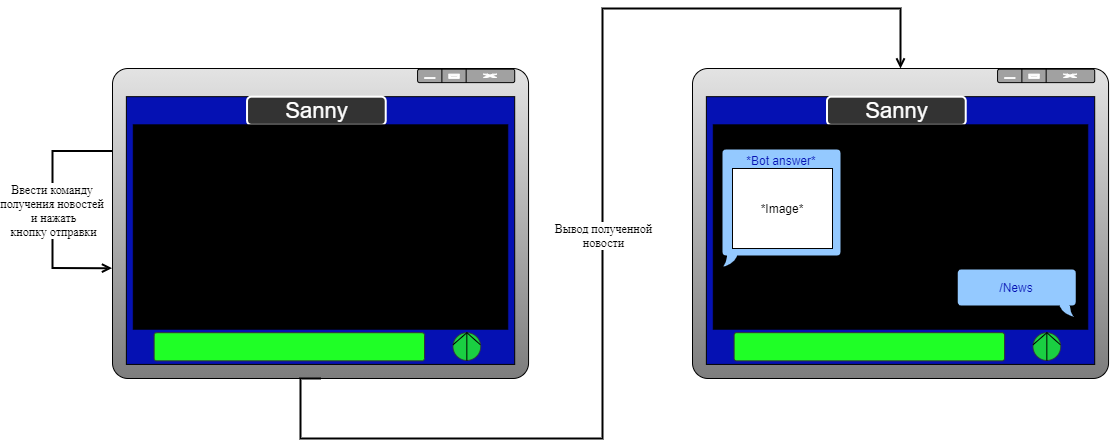

The diagram above was exported from draw.io. Its source (the exported page's mxGraphModel, read from the mxfile embedded in the PNG):
<mxGraphModel dx="1483" dy="924" grid="1" gridSize="10" guides="1" tooltips="1" connect="1" arrows="1" fold="1" page="1" pageScale="1" pageWidth="1169" pageHeight="827" math="0" shadow="0">
  <root>
    <mxCell id="0" />
    <mxCell id="1" parent="0" />
    <mxCell id="K6V-wf9tu0gbEI4DqMiW-1" value="" style="group" vertex="1" connectable="0" parent="1">
      <mxGeometry x="120" y="180" width="416.06" height="310" as="geometry" />
    </mxCell>
    <mxCell id="K6V-wf9tu0gbEI4DqMiW-2" value="" style="rounded=1;whiteSpace=wrap;html=1;gradientDirection=south;fillColor=#E3E3E3;gradientColor=#7D7D7D;arcSize=5;" vertex="1" parent="K6V-wf9tu0gbEI4DqMiW-1">
      <mxGeometry width="416.06" height="310" as="geometry" />
    </mxCell>
    <mxCell id="K6V-wf9tu0gbEI4DqMiW-3" value="" style="rounded=1;whiteSpace=wrap;html=1;fillColor=#A1A1A1;" vertex="1" parent="K6V-wf9tu0gbEI4DqMiW-1">
      <mxGeometry x="305.11066666666665" y="0.7045454545454545" width="97.08066666666666" height="13.386363636363637" as="geometry" />
    </mxCell>
    <mxCell id="K6V-wf9tu0gbEI4DqMiW-4" value="" style="endArrow=none;html=1;exitX=0.25;exitY=0;exitDx=0;exitDy=0;entryX=0.25;entryY=1;entryDx=0;entryDy=0;" edge="1" parent="K6V-wf9tu0gbEI4DqMiW-1" source="K6V-wf9tu0gbEI4DqMiW-3" target="K6V-wf9tu0gbEI4DqMiW-3">
      <mxGeometry width="50" height="50" relative="1" as="geometry">
        <mxPoint x="305.11066666666665" y="70.45454545454545" as="sourcePoint" />
        <mxPoint x="339.78233333333327" y="35.22727272727273" as="targetPoint" />
      </mxGeometry>
    </mxCell>
    <mxCell id="K6V-wf9tu0gbEI4DqMiW-5" value="" style="endArrow=none;html=1;entryX=0.5;entryY=0;entryDx=0;entryDy=0;exitX=0.5;exitY=1;exitDx=0;exitDy=0;" edge="1" parent="K6V-wf9tu0gbEI4DqMiW-1" source="K6V-wf9tu0gbEI4DqMiW-3" target="K6V-wf9tu0gbEI4DqMiW-3">
      <mxGeometry width="50" height="50" relative="1" as="geometry">
        <mxPoint x="298.17633333333333" y="98.63636363636364" as="sourcePoint" />
        <mxPoint x="332.848" y="63.40909090909091" as="targetPoint" />
      </mxGeometry>
    </mxCell>
    <mxCell id="K6V-wf9tu0gbEI4DqMiW-6" value="" style="rounded=1;whiteSpace=wrap;html=1;strokeColor=#FFFFFF;fillColor=#FFFFFF;" vertex="1" parent="K6V-wf9tu0gbEI4DqMiW-1">
      <mxGeometry x="312.045" y="9.159090909090908" width="10.4015" height="0.7045454545454545" as="geometry" />
    </mxCell>
    <mxCell id="K6V-wf9tu0gbEI4DqMiW-7" value="" style="verticalLabelPosition=bottom;verticalAlign=top;html=1;shape=mxgraph.basic.frame;dx=1.47;rounded=1;strokeColor=#FFFFFF;fillColor=#FFFFFF;" vertex="1" parent="K6V-wf9tu0gbEI4DqMiW-1">
      <mxGeometry x="336.31516666666664" y="5.636363636363636" width="10.4015" height="4.2272727272727275" as="geometry" />
    </mxCell>
    <mxCell id="K6V-wf9tu0gbEI4DqMiW-8" value="" style="verticalLabelPosition=bottom;verticalAlign=top;html=1;shape=mxgraph.basic.x;rounded=1;strokeColor=#FFFFFF;fillColor=#FFFFFF;" vertex="1" parent="K6V-wf9tu0gbEI4DqMiW-1">
      <mxGeometry x="370.9868333333333" y="5.636363636363636" width="13.175233333333333" height="3.346590909090909" as="geometry" />
    </mxCell>
    <mxCell id="K6V-wf9tu0gbEI4DqMiW-9" value="" style="verticalLabelPosition=bottom;verticalAlign=top;html=1;shape=mxgraph.basic.rect;fillColor2=none;strokeWidth=1;size=20;indent=5;rounded=1;fillColor=#0511B3;" vertex="1" parent="K6V-wf9tu0gbEI4DqMiW-1">
      <mxGeometry x="13.868666666666666" y="28.181818181818183" width="388.32266666666663" height="267.7272727272727" as="geometry" />
    </mxCell>
    <mxCell id="K6V-wf9tu0gbEI4DqMiW-10" value="&lt;font style=&quot;font-size: 22px&quot; color=&quot;#ffffff&quot;&gt;Sanny&lt;/font&gt;" style="rounded=1;whiteSpace=wrap;html=1;fillColor=#333333;strokeColor=#FFFFFF;strokeWidth=2;" vertex="1" parent="K6V-wf9tu0gbEI4DqMiW-1">
      <mxGeometry x="134.52606666666665" y="28.181818181818183" width="138.68666666666667" height="28.181818181818183" as="geometry" />
    </mxCell>
    <mxCell id="K6V-wf9tu0gbEI4DqMiW-11" value="" style="rounded=0;whiteSpace=wrap;html=1;fillColor=#000000;" vertex="1" parent="K6V-wf9tu0gbEI4DqMiW-1">
      <mxGeometry x="20.803" y="56.36363636363637" width="374.454" height="204.3181818181818" as="geometry" />
    </mxCell>
    <mxCell id="K6V-wf9tu0gbEI4DqMiW-12" value="" style="rounded=1;whiteSpace=wrap;html=1;strokeColor=#333333;gradientColor=none;arcSize=9;fillColor=#1FFF26;" vertex="1" parent="K6V-wf9tu0gbEI4DqMiW-1">
      <mxGeometry x="41.606" y="264.2045454545455" width="270.439" height="28.181818181818183" as="geometry" />
    </mxCell>
    <mxCell id="K6V-wf9tu0gbEI4DqMiW-13" value="" style="ellipse;whiteSpace=wrap;html=1;aspect=fixed;rounded=1;strokeColor=#333333;gradientColor=none;fillOpacity=80;strokeOpacity=80;fillColor=#1FFF26;" vertex="1" parent="K6V-wf9tu0gbEI4DqMiW-1">
      <mxGeometry x="340.47576666666663" y="264.2045454545455" width="27.736842105263158" height="27.736842105263158" as="geometry" />
    </mxCell>
    <mxCell id="K6V-wf9tu0gbEI4DqMiW-14" value="" style="endArrow=none;html=1;exitX=0.5;exitY=1;exitDx=0;exitDy=0;entryX=0.5;entryY=0;entryDx=0;entryDy=0;" edge="1" parent="K6V-wf9tu0gbEI4DqMiW-1" source="K6V-wf9tu0gbEI4DqMiW-13" target="K6V-wf9tu0gbEI4DqMiW-13">
      <mxGeometry width="50" height="50" relative="1" as="geometry">
        <mxPoint x="329.3808333333333" y="239.54545454545456" as="sourcePoint" />
        <mxPoint x="364.05249999999995" y="204.3181818181818" as="targetPoint" />
      </mxGeometry>
    </mxCell>
    <mxCell id="K6V-wf9tu0gbEI4DqMiW-15" value="" style="endArrow=none;html=1;entryX=0.5;entryY=0;entryDx=0;entryDy=0;exitX=0.006;exitY=0.432;exitDx=0;exitDy=0;exitPerimeter=0;" edge="1" parent="K6V-wf9tu0gbEI4DqMiW-1" source="K6V-wf9tu0gbEI4DqMiW-13" target="K6V-wf9tu0gbEI4DqMiW-13">
      <mxGeometry width="50" height="50" relative="1" as="geometry">
        <mxPoint x="312.045" y="260.6818181818182" as="sourcePoint" />
        <mxPoint x="346.71666666666664" y="225.45454545454547" as="targetPoint" />
      </mxGeometry>
    </mxCell>
    <mxCell id="K6V-wf9tu0gbEI4DqMiW-16" value="" style="endArrow=none;html=1;exitX=0.984;exitY=0.43;exitDx=0;exitDy=0;exitPerimeter=0;entryX=0.5;entryY=0;entryDx=0;entryDy=0;" edge="1" parent="K6V-wf9tu0gbEI4DqMiW-1" source="K6V-wf9tu0gbEI4DqMiW-13" target="K6V-wf9tu0gbEI4DqMiW-13">
      <mxGeometry width="50" height="50" relative="1" as="geometry">
        <mxPoint x="347.576524" y="283.4245454545455" as="sourcePoint" />
        <mxPoint x="353.65099999999995" y="267.7272727272727" as="targetPoint" />
      </mxGeometry>
    </mxCell>
    <mxCell id="K6V-wf9tu0gbEI4DqMiW-17" value="" style="endArrow=open;html=1;strokeWidth=2;endFill=0;rounded=0;edgeStyle=orthogonalEdgeStyle;elbow=vertical;exitX=0;exitY=0.266;exitDx=0;exitDy=0;exitPerimeter=0;entryX=-0.001;entryY=0.644;entryDx=0;entryDy=0;entryPerimeter=0;" edge="1" parent="K6V-wf9tu0gbEI4DqMiW-1" source="K6V-wf9tu0gbEI4DqMiW-2" target="K6V-wf9tu0gbEI4DqMiW-2">
      <mxGeometry relative="1" as="geometry">
        <mxPoint x="-5.4706346423562415" y="77.5" as="sourcePoint" />
        <mxPoint x="-14.58835904628331" y="199.67647058823528" as="targetPoint" />
        <Array as="points">
          <mxPoint x="-60" y="83" />
          <mxPoint x="-60" y="200" />
        </Array>
      </mxGeometry>
    </mxCell>
    <mxCell id="K6V-wf9tu0gbEI4DqMiW-18" value="&lt;font face=&quot;Times New Roman&quot; style=&quot;font-size: 12px&quot;&gt;Ввести команду &lt;br&gt;получения новостей &lt;br&gt;и нажать&lt;br&gt;кнопку отправки&lt;/font&gt;" style="edgeLabel;resizable=0;html=1;align=center;verticalAlign=middle;" connectable="0" vertex="1" parent="K6V-wf9tu0gbEI4DqMiW-17">
      <mxGeometry relative="1" as="geometry" />
    </mxCell>
    <mxCell id="K6V-wf9tu0gbEI4DqMiW-19" value="" style="group" vertex="1" connectable="0" parent="1">
      <mxGeometry x="700" y="180" width="416.06" height="310" as="geometry" />
    </mxCell>
    <mxCell id="K6V-wf9tu0gbEI4DqMiW-20" value="" style="rounded=1;whiteSpace=wrap;html=1;gradientDirection=south;fillColor=#E3E3E3;gradientColor=#7D7D7D;arcSize=5;" vertex="1" parent="K6V-wf9tu0gbEI4DqMiW-19">
      <mxGeometry width="416.06" height="310" as="geometry" />
    </mxCell>
    <mxCell id="K6V-wf9tu0gbEI4DqMiW-21" value="" style="rounded=1;whiteSpace=wrap;html=1;fillColor=#A1A1A1;" vertex="1" parent="K6V-wf9tu0gbEI4DqMiW-19">
      <mxGeometry x="305.11066666666665" y="0.7045454545454545" width="97.08066666666666" height="13.386363636363637" as="geometry" />
    </mxCell>
    <mxCell id="K6V-wf9tu0gbEI4DqMiW-22" value="" style="endArrow=none;html=1;exitX=0.25;exitY=0;exitDx=0;exitDy=0;entryX=0.25;entryY=1;entryDx=0;entryDy=0;" edge="1" parent="K6V-wf9tu0gbEI4DqMiW-19" source="K6V-wf9tu0gbEI4DqMiW-21" target="K6V-wf9tu0gbEI4DqMiW-21">
      <mxGeometry width="50" height="50" relative="1" as="geometry">
        <mxPoint x="305.11066666666665" y="70.45454545454545" as="sourcePoint" />
        <mxPoint x="339.78233333333327" y="35.22727272727273" as="targetPoint" />
      </mxGeometry>
    </mxCell>
    <mxCell id="K6V-wf9tu0gbEI4DqMiW-23" value="" style="endArrow=none;html=1;entryX=0.5;entryY=0;entryDx=0;entryDy=0;exitX=0.5;exitY=1;exitDx=0;exitDy=0;" edge="1" parent="K6V-wf9tu0gbEI4DqMiW-19" source="K6V-wf9tu0gbEI4DqMiW-21" target="K6V-wf9tu0gbEI4DqMiW-21">
      <mxGeometry width="50" height="50" relative="1" as="geometry">
        <mxPoint x="298.17633333333333" y="98.63636363636364" as="sourcePoint" />
        <mxPoint x="332.848" y="63.40909090909091" as="targetPoint" />
      </mxGeometry>
    </mxCell>
    <mxCell id="K6V-wf9tu0gbEI4DqMiW-24" value="" style="rounded=1;whiteSpace=wrap;html=1;strokeColor=#FFFFFF;fillColor=#FFFFFF;" vertex="1" parent="K6V-wf9tu0gbEI4DqMiW-19">
      <mxGeometry x="312.045" y="9.159090909090908" width="10.4015" height="0.7045454545454545" as="geometry" />
    </mxCell>
    <mxCell id="K6V-wf9tu0gbEI4DqMiW-25" value="" style="verticalLabelPosition=bottom;verticalAlign=top;html=1;shape=mxgraph.basic.frame;dx=1.47;rounded=1;strokeColor=#FFFFFF;fillColor=#FFFFFF;" vertex="1" parent="K6V-wf9tu0gbEI4DqMiW-19">
      <mxGeometry x="336.31516666666664" y="5.636363636363636" width="10.4015" height="4.2272727272727275" as="geometry" />
    </mxCell>
    <mxCell id="K6V-wf9tu0gbEI4DqMiW-26" value="" style="verticalLabelPosition=bottom;verticalAlign=top;html=1;shape=mxgraph.basic.x;rounded=1;strokeColor=#FFFFFF;fillColor=#FFFFFF;" vertex="1" parent="K6V-wf9tu0gbEI4DqMiW-19">
      <mxGeometry x="370.9868333333333" y="5.636363636363636" width="13.175233333333333" height="3.346590909090909" as="geometry" />
    </mxCell>
    <mxCell id="K6V-wf9tu0gbEI4DqMiW-27" value="" style="verticalLabelPosition=bottom;verticalAlign=top;html=1;shape=mxgraph.basic.rect;fillColor2=none;strokeWidth=1;size=20;indent=5;rounded=1;fillColor=#0511B3;" vertex="1" parent="K6V-wf9tu0gbEI4DqMiW-19">
      <mxGeometry x="13.868666666666666" y="28.181818181818183" width="388.32266666666663" height="267.7272727272727" as="geometry" />
    </mxCell>
    <mxCell id="K6V-wf9tu0gbEI4DqMiW-28" value="&lt;font style=&quot;font-size: 22px&quot; color=&quot;#ffffff&quot;&gt;Sanny&lt;/font&gt;" style="rounded=1;whiteSpace=wrap;html=1;fillColor=#333333;strokeColor=#FFFFFF;strokeWidth=2;" vertex="1" parent="K6V-wf9tu0gbEI4DqMiW-19">
      <mxGeometry x="134.52606666666665" y="28.181818181818183" width="138.68666666666667" height="28.181818181818183" as="geometry" />
    </mxCell>
    <mxCell id="K6V-wf9tu0gbEI4DqMiW-29" value="" style="rounded=0;whiteSpace=wrap;html=1;fillColor=#000000;" vertex="1" parent="K6V-wf9tu0gbEI4DqMiW-19">
      <mxGeometry x="20.803" y="56.36363636363637" width="374.454" height="204.3181818181818" as="geometry" />
    </mxCell>
    <mxCell id="K6V-wf9tu0gbEI4DqMiW-30" value="" style="rounded=1;whiteSpace=wrap;html=1;strokeColor=#333333;gradientColor=none;arcSize=9;fillColor=#1FFF26;" vertex="1" parent="K6V-wf9tu0gbEI4DqMiW-19">
      <mxGeometry x="41.606" y="264.2045454545455" width="270.439" height="28.181818181818183" as="geometry" />
    </mxCell>
    <mxCell id="K6V-wf9tu0gbEI4DqMiW-31" value="" style="ellipse;whiteSpace=wrap;html=1;aspect=fixed;rounded=1;strokeColor=#333333;gradientColor=none;fillOpacity=80;strokeOpacity=80;fillColor=#1FFF26;" vertex="1" parent="K6V-wf9tu0gbEI4DqMiW-19">
      <mxGeometry x="340.47576666666663" y="264.2045454545455" width="27.736842105263158" height="27.736842105263158" as="geometry" />
    </mxCell>
    <mxCell id="K6V-wf9tu0gbEI4DqMiW-32" value="" style="endArrow=none;html=1;exitX=0.5;exitY=1;exitDx=0;exitDy=0;entryX=0.5;entryY=0;entryDx=0;entryDy=0;" edge="1" parent="K6V-wf9tu0gbEI4DqMiW-19" source="K6V-wf9tu0gbEI4DqMiW-31" target="K6V-wf9tu0gbEI4DqMiW-31">
      <mxGeometry width="50" height="50" relative="1" as="geometry">
        <mxPoint x="329.3808333333333" y="239.54545454545456" as="sourcePoint" />
        <mxPoint x="364.05249999999995" y="204.3181818181818" as="targetPoint" />
      </mxGeometry>
    </mxCell>
    <mxCell id="K6V-wf9tu0gbEI4DqMiW-33" value="" style="endArrow=none;html=1;entryX=0.5;entryY=0;entryDx=0;entryDy=0;exitX=0.006;exitY=0.432;exitDx=0;exitDy=0;exitPerimeter=0;" edge="1" parent="K6V-wf9tu0gbEI4DqMiW-19" source="K6V-wf9tu0gbEI4DqMiW-31" target="K6V-wf9tu0gbEI4DqMiW-31">
      <mxGeometry width="50" height="50" relative="1" as="geometry">
        <mxPoint x="312.045" y="260.6818181818182" as="sourcePoint" />
        <mxPoint x="346.71666666666664" y="225.45454545454547" as="targetPoint" />
      </mxGeometry>
    </mxCell>
    <mxCell id="K6V-wf9tu0gbEI4DqMiW-34" value="" style="endArrow=none;html=1;exitX=0.984;exitY=0.43;exitDx=0;exitDy=0;exitPerimeter=0;entryX=0.5;entryY=0;entryDx=0;entryDy=0;" edge="1" parent="K6V-wf9tu0gbEI4DqMiW-19" source="K6V-wf9tu0gbEI4DqMiW-31" target="K6V-wf9tu0gbEI4DqMiW-31">
      <mxGeometry width="50" height="50" relative="1" as="geometry">
        <mxPoint x="347.576524" y="283.4245454545455" as="sourcePoint" />
        <mxPoint x="353.65099999999995" y="267.7272727272727" as="targetPoint" />
      </mxGeometry>
    </mxCell>
    <mxCell id="K6V-wf9tu0gbEI4DqMiW-35" value="&lt;div&gt;&lt;span style=&quot;color: rgb(5 , 17 , 179)&quot;&gt;/News&lt;/span&gt;&lt;/div&gt;" style="whiteSpace=wrap;html=1;shape=mxgraph.basic.roundRectCallout;dx=11.79;dy=12;size=4.44;boundedLbl=1;rounded=1;strokeWidth=2;rotation=0;sketch=0;shadow=0;flipH=1;fillColor=#94C9FF;align=center;" vertex="1" parent="K6V-wf9tu0gbEI4DqMiW-19">
      <mxGeometry x="264.16" y="200" width="120" height="50" as="geometry" />
    </mxCell>
    <mxCell id="K6V-wf9tu0gbEI4DqMiW-36" value="&lt;font color=&quot;#0511b3&quot;&gt;*Bot answer*&lt;br&gt;&lt;br&gt;&lt;br&gt;&lt;br&gt;&lt;br&gt;&lt;br&gt;&lt;br&gt;&lt;/font&gt;" style="whiteSpace=wrap;html=1;shape=mxgraph.basic.roundRectCallout;dx=9.11;dy=12;size=4.44;boundedLbl=1;rounded=1;strokeWidth=2;rotation=0;sketch=0;shadow=0;flipH=0;fillColor=#94C9FF;" vertex="1" parent="K6V-wf9tu0gbEI4DqMiW-19">
      <mxGeometry x="29" y="80" width="120" height="120" as="geometry" />
    </mxCell>
    <mxCell id="K6V-wf9tu0gbEI4DqMiW-40" value="*Image*" style="rounded=0;whiteSpace=wrap;html=1;" vertex="1" parent="K6V-wf9tu0gbEI4DqMiW-19">
      <mxGeometry x="40" y="100" width="100" height="80" as="geometry" />
    </mxCell>
    <mxCell id="K6V-wf9tu0gbEI4DqMiW-37" value="" style="endArrow=open;html=1;strokeWidth=2;endFill=0;rounded=0;edgeStyle=orthogonalEdgeStyle;elbow=vertical;exitX=0.5;exitY=1;exitDx=0;exitDy=0;entryX=0.5;entryY=0;entryDx=0;entryDy=0;" edge="1" parent="1" source="K6V-wf9tu0gbEI4DqMiW-2" target="K6V-wf9tu0gbEI4DqMiW-20">
      <mxGeometry relative="1" as="geometry">
        <mxPoint x="490" y="550" as="sourcePoint" />
        <mxPoint x="640" y="120" as="targetPoint" />
        <Array as="points">
          <mxPoint x="308" y="550" />
          <mxPoint x="610" y="550" />
          <mxPoint x="610" y="120" />
          <mxPoint x="908" y="120" />
        </Array>
      </mxGeometry>
    </mxCell>
    <mxCell id="K6V-wf9tu0gbEI4DqMiW-38" value="&lt;font face=&quot;Times New Roman&quot; style=&quot;font-size: 12px&quot;&gt;Вывод полученной&lt;br&gt;новости&lt;br&gt;&lt;/font&gt;" style="edgeLabel;resizable=0;html=1;align=center;verticalAlign=middle;" connectable="0" vertex="1" parent="K6V-wf9tu0gbEI4DqMiW-37">
      <mxGeometry relative="1" as="geometry" />
    </mxCell>
  </root>
</mxGraphModel>